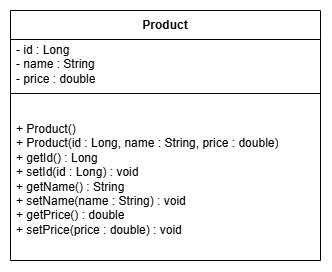

The diagram above was exported from draw.io. Its source (the exported page's mxGraphModel, read from the mxfile embedded in the PNG):
<mxGraphModel dx="860" dy="483" grid="1" gridSize="10" guides="1" tooltips="1" connect="1" arrows="1" fold="1" page="1" pageScale="1" pageWidth="850" pageHeight="1100" math="0" shadow="0">
  <root>
    <mxCell id="0" />
    <mxCell id="1" parent="0" />
    <mxCell id="7Oj-SEnoNtafmuY6Tc17-1" parent="1" style="swimlane;fontStyle=1;align=center;verticalAlign=middle;childLayout=stackLayout;horizontal=1;startSize=29;horizontalStack=0;resizeParent=1;resizeParentMax=0;resizeLast=0;collapsible=0;marginBottom=0;html=1;whiteSpace=wrap;" value="Product" vertex="1">
      <mxGeometry height="250" width="310" x="230" y="150" as="geometry" />
    </mxCell>
    <mxCell id="7Oj-SEnoNtafmuY6Tc17-2" parent="7Oj-SEnoNtafmuY6Tc17-1" style="text;html=1;strokeColor=none;fillColor=none;align=left;verticalAlign=middle;spacingLeft=4;spacingRight=4;overflow=hidden;rotatable=0;points=[[0,0.5],[1,0.5]];portConstraint=eastwest;whiteSpace=wrap;" value="&lt;div&gt;- id : Long&lt;/div&gt;&lt;div&gt;- name : String&lt;/div&gt;&lt;div&gt;- price : double&lt;/div&gt;" vertex="1">
      <mxGeometry height="50" width="310" y="29" as="geometry" />
    </mxCell>
    <mxCell id="7Oj-SEnoNtafmuY6Tc17-5" parent="7Oj-SEnoNtafmuY6Tc17-1" style="line;strokeWidth=1;fillColor=none;align=left;verticalAlign=middle;spacingTop=-1;spacingLeft=3;spacingRight=3;rotatable=0;labelPosition=right;points=[];portConstraint=eastwest;strokeColor=inherit;" value="" vertex="1">
      <mxGeometry height="8" width="310" y="79" as="geometry" />
    </mxCell>
    <mxCell id="7Oj-SEnoNtafmuY6Tc17-3" parent="7Oj-SEnoNtafmuY6Tc17-1" style="text;html=1;strokeColor=none;fillColor=none;align=left;verticalAlign=middle;spacingLeft=4;spacingRight=4;overflow=hidden;rotatable=0;points=[[0,0.5],[1,0.5]];portConstraint=eastwest;whiteSpace=wrap;" value="&lt;div&gt;+ Product()&lt;/div&gt;&lt;div&gt;+ Product(id : Long, name : String, price : double)&lt;/div&gt;&lt;div&gt;+ getId() : Long&lt;/div&gt;&lt;div&gt;+ setId(id : Long) : void&lt;/div&gt;&lt;div&gt;+ getName() : String&lt;/div&gt;&lt;div&gt;+ setName(name : String) : void&lt;/div&gt;&lt;div&gt;+ getPrice() : double&lt;/div&gt;&lt;div&gt;+ setPrice(price : double) : void&lt;/div&gt;" vertex="1">
      <mxGeometry height="163" width="310" y="87" as="geometry" />
    </mxCell>
  </root>
</mxGraphModel>